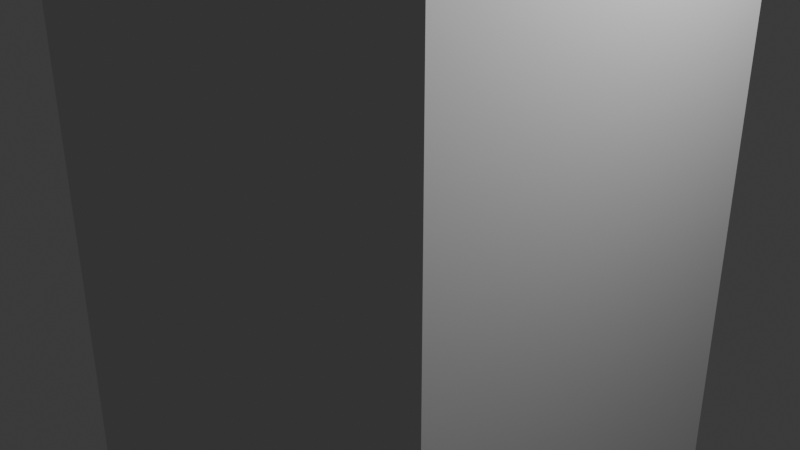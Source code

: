 # Source: VendingMachine.blend  (saved by Blender 4.4.30; exported with 4.5.12 LTS)
import bpy
from mathutils import Matrix  # noqa: F401  (used for matrix-valued properties, if any)

bpy.ops.wm.read_factory_settings(use_empty=True)
scene = bpy.context.scene
scene.name = 'Scene'

# ---- collections
col_collection = bpy.data.collections.new('Collection'); scene.collection.children.link(col_collection)

# ---- world
world_world = bpy.data.worlds.new('World'); scene.world = world_world
world_world.use_nodes = True; world_world.node_tree.nodes.clear()
_N = world_world.node_tree.nodes; _L = world_world.node_tree.links
n0 = _N.new('ShaderNodeOutputWorld'); n0.name = 'World Output'; n0.location = (300, 300)
n1 = _N.new('ShaderNodeBackground'); n1.name = 'Background'; n1.location = (10, 300)
n1.inputs[0].default_value = (0.05088, 0.05088, 0.05088, 1.0)
_L.new(n1.outputs[0], n0.inputs[0])
n0.is_active_output = True
world_world.color = (0.05088, 0.05088, 0.05088)
world_world.sun_shadow_jitter_overblur = 0.0

# ---- cameras
cam_camera = bpy.data.cameras.new('Camera')
cam_camera.clip_end = 100.0
cam_camera.ortho_scale = 7.314

# ---- lights
light_light = bpy.data.lights.new('Light', 'POINT')
light_light.energy = 1000.0
light_light.shadow_soft_size = 0.1

# ---- meshes
me_col = bpy.data.meshes.new('col')
me_col.from_pydata([(-2.475, 4.0, 2.1), (-2.1, 4.0, 2.475), (2.475, 4.0, 2.1), (2.1, 4.0, 2.475), (-2.475, 4.0, -2.1), (-2.1, 4.0, -2.475), (2.1, 4.0, -2.475), (2.475, 4.0, -2.1), (-1.85, -4.0, 1.85), (-2.475, -3.36, 2.1), (-2.1, -3.36, 2.475), (-1.225, -4.0, 2.475), (2.475, -3.36, 2.1), (1.85, -4.0, 1.85), (2.1, -3.36, 2.475), (1.225, -4.0, 2.475), (-1.85, -4.0, -1.85), (-2.475, -3.36, -2.1), (-2.1, -3.36, -2.475), (-1.225, -4.0, -2.475), (1.85, -4.0, -1.85), (2.475, -3.36, -2.1), (2.1, -3.36, -2.475), (1.225, -4.0, -2.475)], [], [(14, 12, 2, 3), (22, 21, 7, 6), (18, 17, 4, 5), (10, 9, 0, 1), (2, 0, 4, 7), (3, 2, 0, 1), (6, 7, 4, 5), (15, 13, 12, 14), (11, 8, 9, 10), (19, 16, 17, 18), (23, 20, 21, 22), (15, 11, 8, 13), (19, 23, 20, 16), (13, 8, 16, 20), (8, 16, 17, 9), (13, 20, 21, 12), (6, 5, 18, 19, 23, 22), (3, 1, 10, 11, 15, 14), (2, 12, 21, 7), (4, 17, 9, 0)])
me_col.update()

# ---- objects
ob_light = bpy.data.objects.new('Light', light_light)
ob_camera = bpy.data.objects.new('Camera', cam_camera)
ob_col = bpy.data.objects.new('col', me_col)

# ---- transforms, parenting, visibility, modifiers, constraints
ob_light.location = (4.076, 1.005, 5.904)
ob_light.rotation_euler = (0.6503, 0.05522, 1.866)
ob_light.lock_rotations_4d = False
ob_light.empty_display_type = 'ARROWS'
ob_light.color = (0.0, 0.0, 0.0, 0.0)
ob_light.lineart.crease_threshold = 0.0
ob_camera.location = (7.359, -6.926, 4.958)
ob_camera.rotation_euler = (1.109, 0.0, 0.8149)
ob_camera.lock_rotations_4d = False
ob_camera.empty_display_type = 'ARROWS'
ob_camera.color = (0.0, 0.0, 0.0, 0.0)
ob_camera.display_type = 'WIRE'
ob_camera.lineart.crease_threshold = 0.0
ob_col.location = (0.0, 0.0, 0.0)
ob_col.rotation_euler = (1.571, -0.0, 0.0)

# ---- collection membership
col_collection.objects.link(ob_light)
col_collection.objects.link(ob_camera)
col_collection.objects.link(ob_col)

# ---- scene / render settings (as saved in the file)
scene.camera = ob_camera
scene.frame_start = 1; scene.frame_end = 250; scene.frame_set(1)
scene.render.engine = 'BLENDER_EEVEE_NEXT'
bpy.context.view_layer.update()
